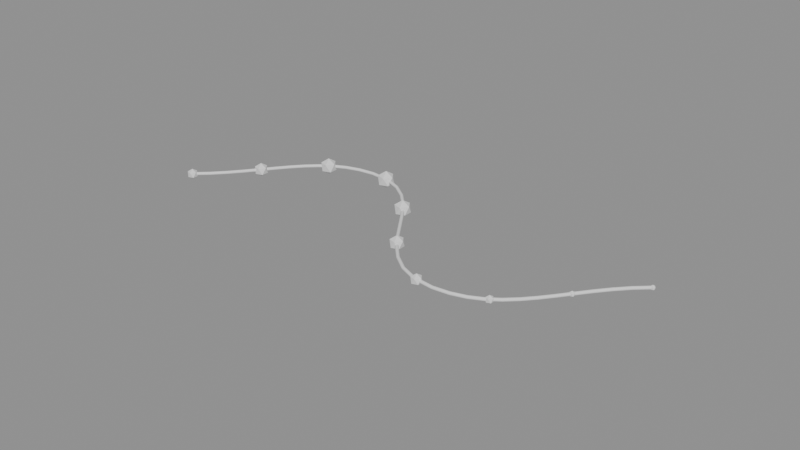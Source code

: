 # Source: pista-pulsante.blend  (saved by Blender 5.3.31; exported with 4.5.12 LTS)
import bpy
from mathutils import Matrix  # noqa: F401  (used for matrix-valued properties, if any)

bpy.ops.wm.read_factory_settings(use_empty=True)
scene = bpy.context.scene
scene.name = 'Scene'

# ---- node groups
ng_balizamento___pulso_por__ndice = bpy.data.node_groups.new('Balizamento • pulso por índice', 'GeometryNodeTree')
_s = ng_balizamento___pulso_por__ndice.interface.new_socket(name='Geometry', in_out='OUTPUT', socket_type='NodeSocketGeometry')
_s = ng_balizamento___pulso_por__ndice.interface.new_socket(name='Geometry', in_out='INPUT', socket_type='NodeSocketGeometry')
_N = ng_balizamento___pulso_por__ndice.nodes; _L = ng_balizamento___pulso_por__ndice.links
n0 = _N.new('NodeGroupInput'); n0.name = 'Group Input'; n0.location = (0, 520)
n1 = _N.new('GeometryNodeCurveToPoints'); n1.name = 'Curve to Points'; n1.location = (420, 260)
n1.inputs[2].default_value = 0.45
n2 = _N.new('GeometryNodeCurvePrimitiveCircle'); n2.name = 'Curve Circle'; n2.location = (210, 780)
n2.inputs[4].default_value = 0.035
n3 = _N.new('GeometryNodeCurveToMesh'); n3.name = 'Curve to Mesh'; n3.location = (630, 780)
n4 = _N.new('GeometryNodeInputIndex'); n4.name = 'Index'; n4.location = (0, -520)
n5 = _N.new('GeometryNodeInputSceneTime'); n5.name = 'Scene Time'; n5.location = (0, -780)
n6 = _N.new('ShaderNodeMath'); n6.name = 'Math'; n6.location = (210, -520)
n6.operation = 'MULTIPLY'
n6.inputs[1].default_value = 0.55
n7 = _N.new('ShaderNodeMath'); n7.name = 'Math.001'; n7.location = (210, -780)
n7.operation = 'MULTIPLY'
n7.inputs[1].default_value = 3.0
n8 = _N.new('ShaderNodeMath'); n8.name = 'Math.002'; n8.location = (420, -520)
n8.operation = 'SUBTRACT'
n9 = _N.new('ShaderNodeMath'); n9.name = 'Math.003'; n9.location = (630, -520)
n9.operation = 'SINE'
n10 = _N.new('ShaderNodeMapRange'); n10.name = 'Map Range'; n10.location = (840, -520)
n10.inputs[1].default_value = -1.0
n10.inputs[3].default_value = 0.4
n10.inputs[4].default_value = 1.4
n11 = _N.new('GeometryNodeMeshIcoSphere'); n11.name = 'Ico Sphere'; n11.location = (1050, 0)
n11.inputs[0].default_value = 0.14
n12 = _N.new('GeometryNodeInstanceOnPoints'); n12.name = 'Instance on Points'; n12.location = (1260, 260)
n13 = _N.new('GeometryNodeJoinGeometry'); n13.name = 'Join Geometry'; n13.location = (1470, 520)
n14 = _N.new('NodeGroupOutput'); n14.name = 'Group Output'; n14.location = (1680, 520)
_L.new(n0.outputs[0], n1.inputs[0])
_L.new(n2.outputs[0], n3.inputs[1])
_L.new(n0.outputs[0], n3.inputs[0])
_L.new(n4.outputs[0], n6.inputs[0])
_L.new(n5.outputs[0], n7.inputs[0])
_L.new(n6.outputs[0], n8.inputs[0])
_L.new(n7.outputs[0], n8.inputs[1])
_L.new(n8.outputs[0], n9.inputs[0])
_L.new(n9.outputs[0], n10.inputs[0])
_L.new(n1.outputs[0], n12.inputs[0])
_L.new(n11.outputs[0], n12.inputs[2])
_L.new(n10.outputs[0], n12.inputs[6])
_L.new(n12.outputs[0], n13.inputs[0])
_L.new(n3.outputs[0], n13.inputs[0])
_L.new(n13.outputs[0], n14.inputs[0])
n14.is_active_output = True

# ---- curves / text
cu_tra_ado_em_s = bpy.data.curves.new('Traçado em S', 'CURVE')
cu_tra_ado_em_s.dimensions = '3D'
_sp = cu_tra_ado_em_s.splines.new('BEZIER'); _sp.bezier_points.add(3)
_sp.bezier_points.foreach_set('co', [-5.0, -1.0, 0.0, -2.0, 1.5, 0.0, 2.0, -1.5, 0.0, 5.0, 1.0, 0.0])
_sp.bezier_points.foreach_set('handle_left', [-6.171, -1.976, 0.0, -3.524, 1.461, 0.0, 0.04858, -1.55, 0.0, 3.829, 0.02397, 0.0])
_sp.bezier_points.foreach_set('handle_right', [-3.829, -0.02397, 0.0, -0.04858, 1.55, 0.0, 3.524, -1.461, 0.0, 6.171, 1.976, 0.0])
for _p, _l, _r in zip(_sp.bezier_points, ['AUTO', 'AUTO', 'AUTO', 'AUTO'], ['AUTO', 'AUTO', 'AUTO', 'AUTO']): _p.handle_left_type = _l; _p.handle_right_type = _r
cu_tra_ado_em_s.fill_mode = 'FULL'

# ---- objects
ob_pista___edite_a_curva_com_tab = bpy.data.objects.new('Pista • edite a curva com Tab', cu_tra_ado_em_s)

# ---- transforms, parenting, visibility, modifiers, constraints
ob_pista___edite_a_curva_com_tab.location = (0.0, 0.0, 0.0)
_m = ob_pista___edite_a_curva_com_tab.modifiers.new('Balizamento • pulso por índice', 'NODES')
_m.node_group = ng_balizamento___pulso_por__ndice

# ---- collection membership
scene.collection.objects.link(ob_pista___edite_a_curva_com_tab)

# ---- scene / render settings (as saved in the file)
scene.frame_start = 1; scene.frame_end = 96; scene.frame_set(1)
scene.render.engine = 'BLENDER_EEVEE_NEXT'
scene.render.bake_bias = 0.0
scene.render.bake_samples = 0
scene.render.compositor_device = 'GPU'
scene.eevee.use_volume_custom_range = False
scene.eevee.fast_gi_thickness_near = 0.1
scene.eevee.fast_gi_thickness_far = 0.0
scene.eevee.ray_tracing_options.screen_trace_thickness = 0.1
bpy.context.view_layer.update()

# ---- added for rendering (the .blend has no active camera and no usable light): camera, sun + grey world if the file has none
cam_auto = bpy.data.cameras.new('AutoCamera')
cam_auto.lens = 50.0
cam_auto.sensor_width = 36.0
cam_auto.clip_end = 1000.0
ob_auto_camera = bpy.data.objects.new('AutoCamera', cam_auto)
scene.collection.objects.link(ob_auto_camera)
ob_auto_camera.location = (12.4592, -14.951, 9.96735)
ob_auto_camera.rotation_euler = (1.09748, -7.21219e-08, 0.694738)
scene.camera = ob_auto_camera
light_auto_sun = bpy.data.lights.new('AutoSun', 'SUN')
light_auto_sun.energy = 3.0
light_auto_sun.angle = 0.0523599
ob_auto_sun = bpy.data.objects.new('AutoSun', light_auto_sun)
scene.collection.objects.link(ob_auto_sun)
ob_auto_sun.rotation_euler = (0.872665, 0.174533, 0.523599)
if scene.world is None:
    world_auto = bpy.data.worlds.new('AutoWorld')
    world_auto.color = (0.3, 0.3, 0.3)
    scene.world = world_auto
bpy.context.view_layer.update()
